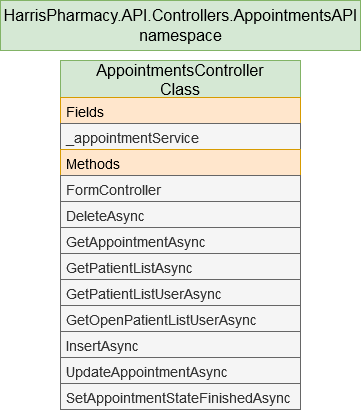

The diagram above was exported from draw.io. Its source (the exported page's mxGraphModel, read from the mxfile embedded in the PNG):
<mxGraphModel dx="753" dy="566" grid="1" gridSize="10" guides="1" tooltips="1" connect="1" arrows="1" fold="1" page="1" pageScale="1" pageWidth="850" pageHeight="1100" math="0" shadow="0">
  <root>
    <mxCell id="0" />
    <mxCell id="1" parent="0" />
    <mxCell id="Lf7-0fM-hF8NCBxrO5HP-10" value="&lt;div style=&quot;font-size: 16px&quot;&gt;&lt;font style=&quot;font-size: 16px&quot;&gt;&lt;span class=&quot;pl-en&quot;&gt;&lt;span class=&quot;pl-en&quot;&gt;HarrisPharmacy&lt;/span&gt;.&lt;span class=&quot;pl-en&quot;&gt;API&lt;/span&gt;.&lt;span class=&quot;pl-en&quot;&gt;Controllers&lt;/span&gt;.&lt;span class=&quot;pl-en&quot;&gt;AppointmentsAPI&lt;/span&gt;&lt;/span&gt;&lt;span class=&quot;pl-en&quot;&gt;&lt;/span&gt;&lt;span class=&quot;pl-en&quot;&gt;&lt;/span&gt;&lt;span class=&quot;pl-en&quot;&gt;&lt;/span&gt; &lt;br&gt;&lt;/font&gt;&lt;/div&gt;&lt;div style=&quot;font-size: 16px&quot;&gt;&lt;font style=&quot;font-size: 16px&quot;&gt;namespace&lt;/font&gt;&lt;/div&gt;" style="html=1;labelBackgroundColor=none;fontSize=16;fillColor=#d5e8d4;strokeColor=#82b366;" parent="1" vertex="1">
      <mxGeometry x="10" y="40" width="360" height="50" as="geometry" />
    </mxCell>
    <mxCell id="Lf7-0fM-hF8NCBxrO5HP-6" value="AppointmentsController&#10;Class" style="swimlane;fontStyle=0;childLayout=stackLayout;horizontal=1;startSize=37;fillColor=#d5e8d4;horizontalStack=0;resizeParent=1;resizeParentMax=0;resizeLast=0;collapsible=1;marginBottom=0;labelBackgroundColor=none;fontSize=16;strokeColor=#82b366;" parent="1" vertex="1">
      <mxGeometry x="70" y="100" width="240" height="349" as="geometry">
        <mxRectangle x="75" y="150" width="110" height="60" as="alternateBounds" />
      </mxGeometry>
    </mxCell>
    <mxCell id="Lf7-0fM-hF8NCBxrO5HP-7" value="Fields" style="text;strokeColor=#d79b00;fillColor=#ffe6cc;align=left;verticalAlign=top;spacingLeft=4;spacingRight=4;overflow=hidden;rotatable=0;points=[[0,0.5],[1,0.5]];portConstraint=eastwest;fontSize=14;" parent="Lf7-0fM-hF8NCBxrO5HP-6" vertex="1">
      <mxGeometry y="37" width="240" height="26" as="geometry" />
    </mxCell>
    <mxCell id="Lf7-0fM-hF8NCBxrO5HP-8" value="_appointmentService" style="text;strokeColor=#666666;fillColor=#f5f5f5;align=left;verticalAlign=top;spacingLeft=4;spacingRight=4;overflow=hidden;rotatable=0;points=[[0,0.5],[1,0.5]];portConstraint=eastwest;fontSize=14;fontColor=#333333;" parent="Lf7-0fM-hF8NCBxrO5HP-6" vertex="1">
      <mxGeometry y="63" width="240" height="26" as="geometry" />
    </mxCell>
    <mxCell id="Lf7-0fM-hF8NCBxrO5HP-9" value="Methods" style="text;strokeColor=#d79b00;fillColor=#ffe6cc;align=left;verticalAlign=top;spacingLeft=4;spacingRight=4;overflow=hidden;rotatable=0;points=[[0,0.5],[1,0.5]];portConstraint=eastwest;fontSize=14;" parent="Lf7-0fM-hF8NCBxrO5HP-6" vertex="1">
      <mxGeometry y="89" width="240" height="26" as="geometry" />
    </mxCell>
    <mxCell id="bjKjquWOL_SgRM8GwmI7-1" value="FormController" style="text;strokeColor=#666666;fillColor=#f5f5f5;align=left;verticalAlign=top;spacingLeft=4;spacingRight=4;overflow=hidden;rotatable=0;points=[[0,0.5],[1,0.5]];portConstraint=eastwest;fontSize=14;fontColor=#333333;" parent="Lf7-0fM-hF8NCBxrO5HP-6" vertex="1">
      <mxGeometry y="115" width="240" height="26" as="geometry" />
    </mxCell>
    <mxCell id="bjKjquWOL_SgRM8GwmI7-7" value="DeleteAsync" style="text;strokeColor=#666666;fillColor=#f5f5f5;align=left;verticalAlign=top;spacingLeft=4;spacingRight=4;overflow=hidden;rotatable=0;points=[[0,0.5],[1,0.5]];portConstraint=eastwest;fontSize=14;fontColor=#333333;" vertex="1" parent="Lf7-0fM-hF8NCBxrO5HP-6">
      <mxGeometry y="141" width="240" height="26" as="geometry" />
    </mxCell>
    <mxCell id="bjKjquWOL_SgRM8GwmI7-2" value="GetAppointmentAsync" style="text;strokeColor=#666666;fillColor=#f5f5f5;align=left;verticalAlign=top;spacingLeft=4;spacingRight=4;overflow=hidden;rotatable=0;points=[[0,0.5],[1,0.5]];portConstraint=eastwest;fontSize=14;fontColor=#333333;" parent="Lf7-0fM-hF8NCBxrO5HP-6" vertex="1">
      <mxGeometry y="167" width="240" height="26" as="geometry" />
    </mxCell>
    <mxCell id="bjKjquWOL_SgRM8GwmI7-3" value="GetPatientListAsync" style="text;strokeColor=#666666;fillColor=#f5f5f5;align=left;verticalAlign=top;spacingLeft=4;spacingRight=4;overflow=hidden;rotatable=0;points=[[0,0.5],[1,0.5]];portConstraint=eastwest;fontSize=14;fontColor=#333333;" parent="Lf7-0fM-hF8NCBxrO5HP-6" vertex="1">
      <mxGeometry y="193" width="240" height="26" as="geometry" />
    </mxCell>
    <mxCell id="bjKjquWOL_SgRM8GwmI7-4" value="GetPatientListUserAsync" style="text;strokeColor=#666666;fillColor=#f5f5f5;align=left;verticalAlign=top;spacingLeft=4;spacingRight=4;overflow=hidden;rotatable=0;points=[[0,0.5],[1,0.5]];portConstraint=eastwest;fontSize=14;fontColor=#333333;" parent="Lf7-0fM-hF8NCBxrO5HP-6" vertex="1">
      <mxGeometry y="219" width="240" height="26" as="geometry" />
    </mxCell>
    <mxCell id="bjKjquWOL_SgRM8GwmI7-5" value="GetOpenPatientListUserAsync" style="text;strokeColor=#666666;fillColor=#f5f5f5;align=left;verticalAlign=top;spacingLeft=4;spacingRight=4;overflow=hidden;rotatable=0;points=[[0,0.5],[1,0.5]];portConstraint=eastwest;fontSize=14;fontColor=#333333;" parent="Lf7-0fM-hF8NCBxrO5HP-6" vertex="1">
      <mxGeometry y="245" width="240" height="26" as="geometry" />
    </mxCell>
    <mxCell id="AVztdmWp9cmGryj-hiWe-1" value="InsertAsync" style="text;strokeColor=#666666;fillColor=#f5f5f5;align=left;verticalAlign=top;spacingLeft=4;spacingRight=4;overflow=hidden;rotatable=0;points=[[0,0.5],[1,0.5]];portConstraint=eastwest;fontSize=14;fontColor=#333333;" vertex="1" parent="Lf7-0fM-hF8NCBxrO5HP-6">
      <mxGeometry y="271" width="240" height="26" as="geometry" />
    </mxCell>
    <mxCell id="AVztdmWp9cmGryj-hiWe-2" value="UpdateAppointmentAsync" style="text;strokeColor=#666666;fillColor=#f5f5f5;align=left;verticalAlign=top;spacingLeft=4;spacingRight=4;overflow=hidden;rotatable=0;points=[[0,0.5],[1,0.5]];portConstraint=eastwest;fontSize=14;fontColor=#333333;" vertex="1" parent="Lf7-0fM-hF8NCBxrO5HP-6">
      <mxGeometry y="297" width="240" height="26" as="geometry" />
    </mxCell>
    <mxCell id="AVztdmWp9cmGryj-hiWe-3" value="SetAppointmentStateFinishedAsync" style="text;strokeColor=#666666;fillColor=#f5f5f5;align=left;verticalAlign=top;spacingLeft=4;spacingRight=4;overflow=hidden;rotatable=0;points=[[0,0.5],[1,0.5]];portConstraint=eastwest;fontSize=14;fontColor=#333333;" vertex="1" parent="Lf7-0fM-hF8NCBxrO5HP-6">
      <mxGeometry y="323" width="240" height="26" as="geometry" />
    </mxCell>
  </root>
</mxGraphModel>